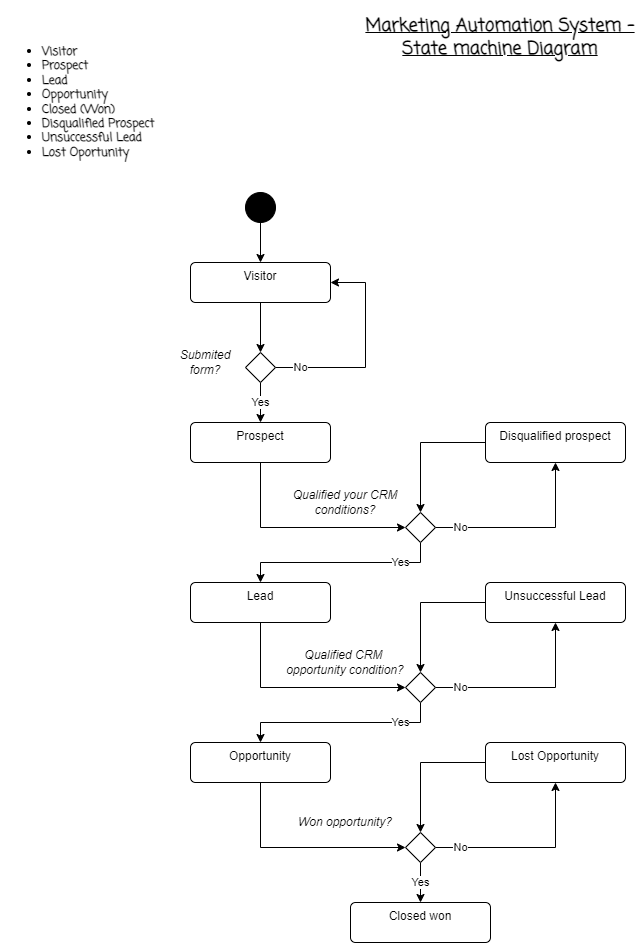

The diagram above was exported from draw.io. Its source (the exported page's mxGraphModel, read from the mxfile embedded in the PNG):
<mxGraphModel dx="874" dy="476" grid="1" gridSize="10" guides="1" tooltips="1" connect="1" arrows="1" fold="1" page="1" pageScale="1" pageWidth="827" pageHeight="1169" background="#ffffff" math="0" shadow="0">
  <root>
    <mxCell id="0" />
    <mxCell id="1" parent="0" />
    <mxCell id="YOyTeJxrB40lh82wLoiV-1" value="&lt;ul&gt;&lt;li&gt;Visitor&lt;/li&gt;&lt;li&gt;Prospect&lt;/li&gt;&lt;li&gt;Lead&lt;/li&gt;&lt;li&gt;Opportunity&lt;/li&gt;&lt;li&gt;Closed (Won)&lt;/li&gt;&lt;li&gt;Disqualified Prospect&lt;/li&gt;&lt;li&gt;Unsuccessful Lead&lt;/li&gt;&lt;li&gt;Lost Oportunity&lt;/li&gt;&lt;/ul&gt;" style="text;html=1;strokeColor=none;fillColor=none;align=left;verticalAlign=middle;whiteSpace=wrap;rounded=0;fontFamily=Coming Soon;fontSource=https%3A%2F%2Ffonts.googleapis.com%2Fcss%3Ffamily%3DComing%2BSoon;fontStyle=1" parent="1" vertex="1">
      <mxGeometry x="40" y="40" width="200" height="160" as="geometry" />
    </mxCell>
    <mxCell id="YOyTeJxrB40lh82wLoiV-2" value="&lt;h2&gt;&lt;font face=&quot;Coming Soon&quot;&gt;&lt;u&gt;Marketing Automation System - State machine Diagram&lt;/u&gt;&lt;/font&gt;&lt;/h2&gt;" style="text;html=1;strokeColor=none;fillColor=none;align=center;verticalAlign=middle;whiteSpace=wrap;rounded=0;" parent="1" vertex="1">
      <mxGeometry x="400" y="40" width="280" height="30" as="geometry" />
    </mxCell>
    <mxCell id="NZfEcRjFhl8NQlEUnbck-3" value="" style="edgeStyle=orthogonalEdgeStyle;rounded=0;orthogonalLoop=1;jettySize=auto;html=1;" edge="1" parent="1" source="NZfEcRjFhl8NQlEUnbck-1" target="NZfEcRjFhl8NQlEUnbck-2">
      <mxGeometry relative="1" as="geometry" />
    </mxCell>
    <mxCell id="NZfEcRjFhl8NQlEUnbck-1" value="" style="ellipse;fillColor=strokeColor;html=1;" vertex="1" parent="1">
      <mxGeometry x="285" y="210" width="30" height="30" as="geometry" />
    </mxCell>
    <mxCell id="NZfEcRjFhl8NQlEUnbck-5" value="" style="edgeStyle=orthogonalEdgeStyle;rounded=0;orthogonalLoop=1;jettySize=auto;html=1;" edge="1" parent="1" source="NZfEcRjFhl8NQlEUnbck-2" target="NZfEcRjFhl8NQlEUnbck-4">
      <mxGeometry relative="1" as="geometry" />
    </mxCell>
    <mxCell id="NZfEcRjFhl8NQlEUnbck-2" value="Visitor" style="html=1;align=center;verticalAlign=top;rounded=1;absoluteArcSize=1;arcSize=10;dashed=0;whiteSpace=wrap;" vertex="1" parent="1">
      <mxGeometry x="230" y="280" width="140" height="40" as="geometry" />
    </mxCell>
    <mxCell id="NZfEcRjFhl8NQlEUnbck-6" value="No" style="edgeStyle=orthogonalEdgeStyle;rounded=0;orthogonalLoop=1;jettySize=auto;html=1;entryX=1;entryY=0.5;entryDx=0;entryDy=0;" edge="1" parent="1" source="NZfEcRjFhl8NQlEUnbck-4" target="NZfEcRjFhl8NQlEUnbck-2">
      <mxGeometry x="-0.7619" relative="1" as="geometry">
        <Array as="points">
          <mxPoint x="405" y="385" />
          <mxPoint x="405" y="300" />
        </Array>
        <mxPoint as="offset" />
      </mxGeometry>
    </mxCell>
    <mxCell id="NZfEcRjFhl8NQlEUnbck-8" value="Yes" style="edgeStyle=orthogonalEdgeStyle;rounded=0;orthogonalLoop=1;jettySize=auto;html=1;" edge="1" parent="1" source="NZfEcRjFhl8NQlEUnbck-4" target="NZfEcRjFhl8NQlEUnbck-7">
      <mxGeometry relative="1" as="geometry" />
    </mxCell>
    <mxCell id="NZfEcRjFhl8NQlEUnbck-4" value="" style="rhombus;" vertex="1" parent="1">
      <mxGeometry x="285" y="370" width="30" height="30" as="geometry" />
    </mxCell>
    <mxCell id="NZfEcRjFhl8NQlEUnbck-12" style="edgeStyle=orthogonalEdgeStyle;rounded=0;orthogonalLoop=1;jettySize=auto;html=1;entryX=0;entryY=0.5;entryDx=0;entryDy=0;" edge="1" parent="1" source="NZfEcRjFhl8NQlEUnbck-7" target="NZfEcRjFhl8NQlEUnbck-11">
      <mxGeometry relative="1" as="geometry">
        <Array as="points">
          <mxPoint x="300" y="545" />
        </Array>
      </mxGeometry>
    </mxCell>
    <mxCell id="NZfEcRjFhl8NQlEUnbck-7" value="Prospect" style="html=1;align=center;verticalAlign=top;rounded=1;absoluteArcSize=1;arcSize=10;dashed=0;whiteSpace=wrap;" vertex="1" parent="1">
      <mxGeometry x="230" y="440" width="140" height="40" as="geometry" />
    </mxCell>
    <mxCell id="NZfEcRjFhl8NQlEUnbck-9" value="Submited form?" style="text;html=1;strokeColor=none;fillColor=none;align=center;verticalAlign=middle;whiteSpace=wrap;rounded=0;fontStyle=2" vertex="1" parent="1">
      <mxGeometry x="205" y="360" width="80" height="40" as="geometry" />
    </mxCell>
    <mxCell id="NZfEcRjFhl8NQlEUnbck-14" value="No" style="edgeStyle=orthogonalEdgeStyle;rounded=0;orthogonalLoop=1;jettySize=auto;html=1;exitX=1;exitY=0.5;exitDx=0;exitDy=0;entryX=0.5;entryY=1;entryDx=0;entryDy=0;" edge="1" parent="1" source="NZfEcRjFhl8NQlEUnbck-11" target="NZfEcRjFhl8NQlEUnbck-13">
      <mxGeometry x="-0.7297" relative="1" as="geometry">
        <mxPoint as="offset" />
      </mxGeometry>
    </mxCell>
    <mxCell id="NZfEcRjFhl8NQlEUnbck-17" value="Yes" style="edgeStyle=orthogonalEdgeStyle;rounded=0;orthogonalLoop=1;jettySize=auto;html=1;exitX=0.5;exitY=1;exitDx=0;exitDy=0;entryX=0.5;entryY=0;entryDx=0;entryDy=0;" edge="1" parent="1" source="NZfEcRjFhl8NQlEUnbck-11" target="NZfEcRjFhl8NQlEUnbck-16">
      <mxGeometry x="-0.6" relative="1" as="geometry">
        <mxPoint as="offset" />
      </mxGeometry>
    </mxCell>
    <mxCell id="NZfEcRjFhl8NQlEUnbck-11" value="" style="rhombus;" vertex="1" parent="1">
      <mxGeometry x="445" y="530" width="30" height="30" as="geometry" />
    </mxCell>
    <mxCell id="NZfEcRjFhl8NQlEUnbck-15" style="edgeStyle=orthogonalEdgeStyle;rounded=0;orthogonalLoop=1;jettySize=auto;html=1;exitX=0;exitY=0.5;exitDx=0;exitDy=0;entryX=0.5;entryY=0;entryDx=0;entryDy=0;" edge="1" parent="1" source="NZfEcRjFhl8NQlEUnbck-13" target="NZfEcRjFhl8NQlEUnbck-11">
      <mxGeometry relative="1" as="geometry" />
    </mxCell>
    <mxCell id="NZfEcRjFhl8NQlEUnbck-13" value="Disqualified prospect" style="html=1;align=center;verticalAlign=top;rounded=1;absoluteArcSize=1;arcSize=10;dashed=0;whiteSpace=wrap;" vertex="1" parent="1">
      <mxGeometry x="525" y="440" width="140" height="40" as="geometry" />
    </mxCell>
    <mxCell id="NZfEcRjFhl8NQlEUnbck-22" style="edgeStyle=orthogonalEdgeStyle;rounded=0;orthogonalLoop=1;jettySize=auto;html=1;exitX=0.5;exitY=1;exitDx=0;exitDy=0;entryX=0;entryY=0.5;entryDx=0;entryDy=0;" edge="1" parent="1" source="NZfEcRjFhl8NQlEUnbck-16" target="NZfEcRjFhl8NQlEUnbck-18">
      <mxGeometry relative="1" as="geometry" />
    </mxCell>
    <mxCell id="NZfEcRjFhl8NQlEUnbck-16" value="Lead" style="html=1;align=center;verticalAlign=top;rounded=1;absoluteArcSize=1;arcSize=10;dashed=0;whiteSpace=wrap;" vertex="1" parent="1">
      <mxGeometry x="230" y="600" width="140" height="40" as="geometry" />
    </mxCell>
    <mxCell id="NZfEcRjFhl8NQlEUnbck-20" value="No" style="edgeStyle=orthogonalEdgeStyle;rounded=0;orthogonalLoop=1;jettySize=auto;html=1;exitX=1;exitY=0.5;exitDx=0;exitDy=0;entryX=0.5;entryY=1;entryDx=0;entryDy=0;" edge="1" parent="1" source="NZfEcRjFhl8NQlEUnbck-18" target="NZfEcRjFhl8NQlEUnbck-19">
      <mxGeometry x="-0.7297" relative="1" as="geometry">
        <mxPoint as="offset" />
      </mxGeometry>
    </mxCell>
    <mxCell id="NZfEcRjFhl8NQlEUnbck-26" value="Yes" style="edgeStyle=orthogonalEdgeStyle;rounded=0;orthogonalLoop=1;jettySize=auto;html=1;exitX=0.5;exitY=1;exitDx=0;exitDy=0;entryX=0.5;entryY=0;entryDx=0;entryDy=0;" edge="1" parent="1" source="NZfEcRjFhl8NQlEUnbck-18" target="NZfEcRjFhl8NQlEUnbck-25">
      <mxGeometry x="-0.6" relative="1" as="geometry">
        <mxPoint as="offset" />
      </mxGeometry>
    </mxCell>
    <mxCell id="NZfEcRjFhl8NQlEUnbck-18" value="" style="rhombus;" vertex="1" parent="1">
      <mxGeometry x="445" y="690" width="30" height="30" as="geometry" />
    </mxCell>
    <mxCell id="NZfEcRjFhl8NQlEUnbck-21" style="edgeStyle=orthogonalEdgeStyle;rounded=0;orthogonalLoop=1;jettySize=auto;html=1;exitX=0;exitY=0.5;exitDx=0;exitDy=0;entryX=0.5;entryY=0;entryDx=0;entryDy=0;" edge="1" parent="1" source="NZfEcRjFhl8NQlEUnbck-19" target="NZfEcRjFhl8NQlEUnbck-18">
      <mxGeometry relative="1" as="geometry" />
    </mxCell>
    <mxCell id="NZfEcRjFhl8NQlEUnbck-19" value="Unsuccessful Lead" style="html=1;align=center;verticalAlign=top;rounded=1;absoluteArcSize=1;arcSize=10;dashed=0;whiteSpace=wrap;" vertex="1" parent="1">
      <mxGeometry x="525" y="600" width="140" height="40" as="geometry" />
    </mxCell>
    <mxCell id="NZfEcRjFhl8NQlEUnbck-23" value="Qualified your CRM conditions?" style="text;html=1;strokeColor=none;fillColor=none;align=center;verticalAlign=middle;whiteSpace=wrap;rounded=0;fontStyle=2" vertex="1" parent="1">
      <mxGeometry x="325" y="500" width="120" height="40" as="geometry" />
    </mxCell>
    <mxCell id="NZfEcRjFhl8NQlEUnbck-24" value="Qualified CRM&amp;nbsp; opportunity condition?" style="text;html=1;strokeColor=none;fillColor=none;align=center;verticalAlign=middle;whiteSpace=wrap;rounded=0;fontStyle=2" vertex="1" parent="1">
      <mxGeometry x="325" y="660" width="120" height="40" as="geometry" />
    </mxCell>
    <mxCell id="NZfEcRjFhl8NQlEUnbck-28" style="edgeStyle=orthogonalEdgeStyle;rounded=0;orthogonalLoop=1;jettySize=auto;html=1;exitX=0.5;exitY=1;exitDx=0;exitDy=0;entryX=0;entryY=0.5;entryDx=0;entryDy=0;" edge="1" parent="1" source="NZfEcRjFhl8NQlEUnbck-25" target="NZfEcRjFhl8NQlEUnbck-27">
      <mxGeometry relative="1" as="geometry" />
    </mxCell>
    <mxCell id="NZfEcRjFhl8NQlEUnbck-25" value="Opportunity" style="html=1;align=center;verticalAlign=top;rounded=1;absoluteArcSize=1;arcSize=10;dashed=0;whiteSpace=wrap;" vertex="1" parent="1">
      <mxGeometry x="230" y="760" width="140" height="40" as="geometry" />
    </mxCell>
    <mxCell id="NZfEcRjFhl8NQlEUnbck-30" value="No" style="edgeStyle=orthogonalEdgeStyle;rounded=0;orthogonalLoop=1;jettySize=auto;html=1;exitX=1;exitY=0.5;exitDx=0;exitDy=0;entryX=0.5;entryY=1;entryDx=0;entryDy=0;" edge="1" parent="1" source="NZfEcRjFhl8NQlEUnbck-27" target="NZfEcRjFhl8NQlEUnbck-29">
      <mxGeometry x="-0.7297" relative="1" as="geometry">
        <mxPoint as="offset" />
      </mxGeometry>
    </mxCell>
    <mxCell id="NZfEcRjFhl8NQlEUnbck-34" value="Yes" style="edgeStyle=orthogonalEdgeStyle;rounded=0;orthogonalLoop=1;jettySize=auto;html=1;" edge="1" parent="1" source="NZfEcRjFhl8NQlEUnbck-27" target="NZfEcRjFhl8NQlEUnbck-33">
      <mxGeometry relative="1" as="geometry" />
    </mxCell>
    <mxCell id="NZfEcRjFhl8NQlEUnbck-27" value="" style="rhombus;" vertex="1" parent="1">
      <mxGeometry x="445" y="850" width="30" height="30" as="geometry" />
    </mxCell>
    <mxCell id="NZfEcRjFhl8NQlEUnbck-31" style="edgeStyle=orthogonalEdgeStyle;rounded=0;orthogonalLoop=1;jettySize=auto;html=1;exitX=0;exitY=0.5;exitDx=0;exitDy=0;entryX=0.5;entryY=0;entryDx=0;entryDy=0;" edge="1" parent="1" source="NZfEcRjFhl8NQlEUnbck-29" target="NZfEcRjFhl8NQlEUnbck-27">
      <mxGeometry relative="1" as="geometry" />
    </mxCell>
    <mxCell id="NZfEcRjFhl8NQlEUnbck-29" value="Lost Opportunity" style="html=1;align=center;verticalAlign=top;rounded=1;absoluteArcSize=1;arcSize=10;dashed=0;whiteSpace=wrap;" vertex="1" parent="1">
      <mxGeometry x="525" y="760" width="140" height="40" as="geometry" />
    </mxCell>
    <mxCell id="NZfEcRjFhl8NQlEUnbck-32" value="Won opportunity?" style="text;html=1;strokeColor=none;fillColor=none;align=center;verticalAlign=middle;whiteSpace=wrap;rounded=0;fontStyle=2" vertex="1" parent="1">
      <mxGeometry x="325" y="820" width="120" height="40" as="geometry" />
    </mxCell>
    <mxCell id="NZfEcRjFhl8NQlEUnbck-33" value="Closed won" style="html=1;align=center;verticalAlign=top;rounded=1;absoluteArcSize=1;arcSize=10;dashed=0;whiteSpace=wrap;" vertex="1" parent="1">
      <mxGeometry x="390" y="920" width="140" height="40" as="geometry" />
    </mxCell>
  </root>
</mxGraphModel>